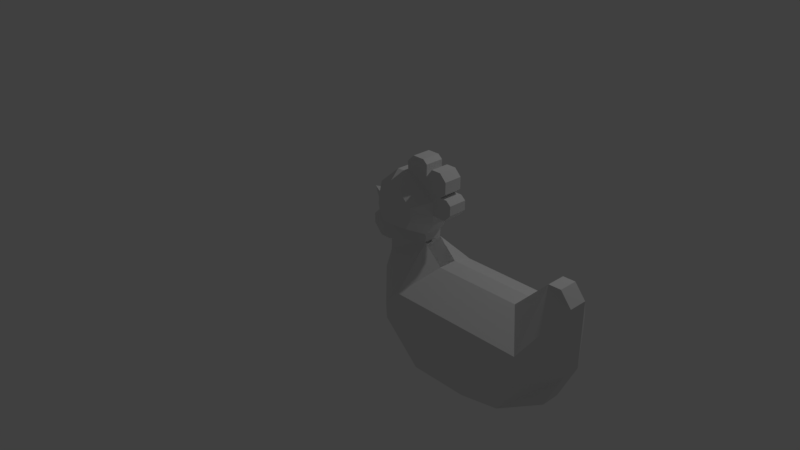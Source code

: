 # Source: hen.blend  (saved by Blender 2.79.0; exported with 4.5.12 LTS)
import bpy
from mathutils import Matrix  # noqa: F401  (used for matrix-valued properties, if any)

bpy.ops.wm.read_factory_settings(use_empty=True)
scene = bpy.context.scene
scene.name = 'Scene'

# ---- collections
col_collection_1 = bpy.data.collections.new('Collection 1'); scene.collection.children.link(col_collection_1)

# ---- world
world_world = bpy.data.worlds.new('World'); scene.world = world_world
world_world.color = (0.05088, 0.05088, 0.05088)
world_world.use_sun_shadow = False
world_world.sun_shadow_jitter_overblur = 0.0
world_world.cycles.sampling_method = 'MANUAL'

# ---- cameras
cam_camera = bpy.data.cameras.new('Camera')
cam_camera.clip_end = 100.0
cam_camera.lens = 35.0
cam_camera.sensor_width = 32.0
cam_camera.sensor_height = 18.0
cam_camera.ortho_scale = 7.314
cam_camera.dof.focus_distance = 0.0
cam_camera.dof.aperture_fstop = 128.0

# ---- lights
light_lamp = bpy.data.lights.new('Lamp', 'POINT')
light_lamp.transmission_factor = 0.0
light_lamp.cutoff_distance = 30.0
light_lamp.energy = 100.0
light_lamp.shadow_buffer_clip_start = 1.001
light_lamp.shadow_soft_size = 0.1
light_lamp.shadow_maximum_resolution = 0.006
light_lamp.use_absolute_resolution = True

# ---- meshes
me_plane = bpy.data.meshes.new('Plane')
me_plane.from_pydata([(-1.217, -0.22, 7.071e-08), (0.7384, -0.4809, 4.705e-08), (-1.144, 0.2906, -6.43e-08), (0.917, 0.5432, -4.141e-08), (-1.219, 0.07275, -3.18e-09), (-0.9259, -0.6053, 3.578e-08), (-0.4893, -0.8107, 1.716e-08), (0.2346, -0.8119, 1.705e-08), (0.9149, -0.1059, -9.599e-09), (0.8073, 0.6782, -2.917e-08), (0.6852, 0.6761, -2.936e-08), (0.3637, 0.346, -5.929e-08), (-0.5046, 0.3434, -5.952e-08), (-0.696, 0.5277, -4.282e-08), (-0.6937, 0.6058, -3.573e-08), (-0.6044, 0.7346, -2.406e-08), (-0.6046, 0.9557, -4.012e-09), (-0.8412, 1.142, 1.483e-08), (-1.281, 0.6775, -2.73e-08), (-0.6045, 0.8212, -1.621e-08), (-1.055, 1.142, 1.481e-08), (-1.143, 0.5432, -4.044e-08), (-1.28, 0.9472, -2.832e-09), (-0.9252, 1.142, 1.482e-08), (-1.281, 0.8124, -1.506e-08), (-1.144, 0.4169, -5.237e-08), (-0.4661, 0.8212, -1.621e-08), (-0.4036, 0.8908, -1.008e-08), (-0.4036, 0.9822, -1.407e-08), (-0.4517, 1.023, -1.023e-08), (-0.5238, 1.023, -1.023e-08), (-0.4661, 1.073, -5.819e-09), (-0.4661, 1.186, -1.076e-08), (-0.5334, 1.254, -4.461e-09), (-0.6319, 1.254, -4.461e-09), (-0.6944, 1.172, -1.169e-08), (-0.6944, 1.285, -1.662e-08), (-0.7377, 1.323, -1.301e-08), (-0.8578, 1.323, -1.301e-08), (-0.9299, 1.254, -1.912e-08), (-0.9299, 1.254, -1.912e-08), (-1.467, 0.8124, -1.506e-08), (-1.467, 0.8124, -1.506e-08), (-1.377, 0.5834, -3.616e-08), (-1.377, 0.4913, -3.214e-08), (-1.287, 0.3891, -4.108e-08), (-1.169, 0.3891, -4.108e-08), (-0.8152, -0.01718, 0.4721), (-0.5046, 0.3434, 0.0938), (-0.6599, 0.1631, 0.4721), (-0.5046, 0.3434, 0.0938), (-0.8152, -0.01718, 0.0938), (-0.6599, 0.1631, 0.0938), (-0.6599, 0.1631, 0.0938), (-0.6599, 0.1631, 0.4721), (0.6862, 0.1631, 0.4721), (0.6862, -0.01684, 0.4721), (0.1429, -0.5117, 0.4721), (-0.4211, -0.5117, 0.4721), (-0.8052, -0.1553, 0.4721), (-0.8052, -0.1553, -3.522e-08), (-0.4211, -0.5117, -6.753e-08), (0.1429, -0.5117, -6.753e-08), (0.6862, -0.01684, -2.267e-08), (0.6862, 0.1631, -3.054e-08), (-0.6599, 0.1631, -3.054e-08), (-0.6599, 0.1631, -3.054e-08), (-0.6599, 0.1631, -3.054e-08), (-0.8152, -0.01718, -1.557e-09), (-0.5046, 0.3434, -5.952e-08), (-0.6599, 0.1631, -3.054e-08), (-0.5046, 0.3434, -5.952e-08), (-0.8152, -0.01718, -1.557e-09), (-0.5046, 0.3434, -5.952e-08), (-1.217, -0.22, 7.071e-08), (-1.217, -0.22, 7.071e-08), (-0.6937, 0.6058, -3.573e-08), (-1.169, 0.3891, -4.108e-08), (-1.287, 0.3891, -4.108e-08), (-1.377, 0.4913, -3.214e-08), (-1.377, 0.5834, -3.616e-08), (-1.467, 0.8124, -1.506e-08), (-1.467, 0.8124, -1.506e-08), (-0.9299, 1.254, -1.912e-08), (-0.9299, 1.254, -1.912e-08), (-0.8578, 1.323, -1.301e-08), (-0.7377, 1.323, -1.301e-08), (-0.6944, 1.285, -1.662e-08), (-0.6944, 1.172, -1.169e-08), (-0.6319, 1.254, -4.461e-09), (-0.5334, 1.254, -4.461e-09), (-0.4661, 1.186, -1.076e-08), (-0.4661, 1.073, -5.819e-09), (-0.5238, 1.023, -1.023e-08), (-0.4517, 1.023, -1.023e-08), (-0.4036, 0.9822, -1.407e-08), (-0.4036, 0.8908, -1.008e-08), (-0.4661, 0.8212, -1.621e-08), (-1.144, 0.4169, -5.237e-08), (-1.281, 0.8124, -1.506e-08), (-0.9252, 1.142, 1.482e-08), (-1.28, 0.9472, -2.832e-09), (-1.143, 0.5432, -4.044e-08), (-1.055, 1.142, 1.481e-08), (-0.6045, 0.8212, -1.621e-08), (-1.281, 0.6775, -2.73e-08), (-0.6044, 0.7346, -2.406e-08), (-0.6937, 0.6058, -3.573e-08), (-0.696, 0.5277, -4.282e-08), (-0.5046, 0.3434, -5.952e-08), (0.3637, 0.346, -5.929e-08), (0.6852, 0.6761, -2.936e-08), (0.8073, 0.6782, -2.917e-08), (0.9149, -0.1059, -9.599e-09), (0.2346, -0.8119, 1.705e-08), (-0.4893, -0.8107, 1.716e-08), (-0.9259, -0.6053, 3.578e-08), (-1.219, 0.07275, -3.18e-09), (0.917, 0.5432, -4.141e-08), (-1.144, 0.2906, -6.43e-08), (0.7384, -0.4809, 4.705e-08), (-1.217, -0.22, 7.071e-08), (-0.6937, 0.6058, -3.573e-08), (-1.217, -0.22, 7.071e-08), (-1.217, -0.22, 7.071e-08), (-0.5046, 0.3434, -5.952e-08), (-0.8152, -0.01718, -1.557e-09), (-0.5046, 0.3434, -5.952e-08), (-0.6599, 0.1631, -3.054e-08), (-0.5046, 0.3434, -5.952e-08), (-0.8152, -0.01718, -1.557e-09), (-0.6599, 0.1631, -3.054e-08), (-0.6599, 0.1631, -3.054e-08), (-0.6599, 0.1631, -3.054e-08), (0.6862, 0.1631, -3.054e-08), (0.6862, -0.01684, -2.267e-08), (0.1429, -0.5117, -6.753e-08), (-0.4211, -0.5117, -6.753e-08), (-0.8052, -0.1553, -3.522e-08), (-0.5046, 0.3434, 0.0938), (-1.217, -0.22, 0.0938), (-1.217, -0.22, 0.0938), (-0.6937, 0.6058, 0.0938), (-1.169, 0.3891, 0.0938), (-1.287, 0.3891, 0.0938), (-1.377, 0.4913, 0.0938), (-1.377, 0.5834, 0.0938), (-0.9299, 1.254, 0.0938), (-0.9299, 1.254, 0.0938), (-0.8578, 1.323, 0.0938), (-0.7377, 1.323, 0.0938), (-0.6944, 1.285, 0.0938), (-0.6944, 1.172, 0.0938), (-0.6319, 1.254, 0.0938), (-0.5334, 1.254, 0.0938), (-0.4661, 1.186, 0.0938), (-0.4661, 1.073, 0.0938), (-0.5238, 1.023, 0.0938), (-0.4517, 1.023, 0.0938), (-0.4036, 0.9822, 0.0938), (-0.4036, 0.8908, 0.0938), (-0.4661, 0.8212, 0.0938), (-1.144, 0.4169, 0.0938), (-1.281, 0.8124, 0.0938), (-0.9252, 1.142, 0.0938), (-1.28, 0.9472, 0.0938), (-1.143, 0.5432, 0.0938), (-1.055, 1.142, 0.0938), (-0.6045, 0.8212, 0.0938), (-1.281, 0.6775, 0.0938), (-0.8412, 1.142, 0.0938), (-0.6046, 0.9557, 0.0938), (-0.6044, 0.7346, 0.0938), (-0.6937, 0.6058, 0.0938), (-0.696, 0.5277, 0.0938), (-0.5046, 0.3434, 0.0938), (0.3637, 0.346, 0.0938), (0.6852, 0.6761, 0.0938), (0.8073, 0.6782, 0.0938), (0.9149, -0.1059, 0.0938), (0.2346, -0.8119, 0.0938), (-0.4893, -0.8107, 0.0938), (-0.9259, -0.6053, 0.0938), (-1.219, 0.07275, 0.0938), (0.917, 0.5432, 0.0938), (-1.144, 0.2906, 0.0938), (0.7384, -0.4809, 0.0938), (-1.217, -0.22, 0.0938), (-0.696, 0.5277, 0.0938), (-1.219, 0.07275, 0.0938), (-1.144, 0.2906, 0.0938), (-0.696, 0.5277, 0.0938), (-1.144, 0.2906, 0.0938), (-1.143, 0.5432, 0.0938), (-0.696, 0.5277, 0.0938), (-1.043, 0.6772, 0.2721), (-0.7745, 0.6919, 0.2721), (-0.7745, 0.6919, 0.2721), (-1.005, 1.034, 0.2721), (-1.118, 0.9012, 0.2721), (-0.9229, 1.053, 0.2721), (-1.125, 0.826, 0.2721), (-1.107, 0.7572, 0.2721), (-0.8657, 1.046, 0.2721), (-0.7207, 0.9143, 0.2721), (-0.7091, 0.8288, 0.2721), (-0.7203, 0.7752, 0.2721), (0.6862, 0.1631, 0.4721), (0.6862, -0.01684, 0.4721), (-0.8152, -0.01718, 0.4721), (-0.6599, 0.1631, 0.4721), (0.1429, -0.5117, 0.4721), (-0.4211, -0.5117, 0.4721), (-0.6599, 0.1631, 0.4721), (-0.8052, -0.1553, 0.4721)], [(49, 70), (52, 54), (50, 48), (183, 140), (52, 175), (175, 50), (174, 188), (188, 191), (183, 192), (166, 193), (191, 194)], [(0, 4, 2, 25, 21, 18, 24, 22, 20, 23, 17, 16, 19, 15, 14, 13, 127, 11, 10, 9, 3, 8, 1, 7, 6, 5), (25, 46, 45, 44, 43, 18, 21), (18, 42, 41, 24), (16, 17, 23, 40, 39, 38, 37, 36, 35, 34, 33, 32, 31, 30, 29, 28, 27, 26, 19), (42, 81, 82, 41), (14, 107, 108, 13), (6, 115, 116, 5), (34, 89, 90, 33), (7, 114, 62, 136), (1, 120, 114, 7), (64, 55, 56, 63), (23, 100, 83, 40), (27, 96, 97, 26), (129, 69, 73, 125), (44, 79, 80, 43), (131, 67, 69, 129), (4, 117, 119, 2), (19, 104, 106, 15), (0, 121, 117, 4), (134, 64, 63, 135), (72, 47, 51, 68), (12, 109, 108, 13), (26, 97, 104, 19), (126, 72, 68, 130), (62, 57, 58, 61), (21, 122, 76, 102), (128, 70, 72, 126), (68, 51, 52, 67), (6, 115, 61, 137), (24, 99, 101, 22), (3, 118, 113, 8), (40, 83, 84, 39), (8, 135, 63, 113), (13, 108, 71, 127), (126, 138, 60, 72), (25, 98, 77, 46), (131, 67, 66, 132), (38, 85, 86, 37), (124, 74, 72, 126), (11, 110, 111, 10), (77, 143, 144, 78), (133, 65, 64, 134), (136, 62, 61, 137), (63, 56, 57, 62), (12, 125, 73, 109), (28, 95, 96, 27), (36, 87, 88, 35), (2, 119, 98, 25), (0, 123, 75, 121), (130, 68, 67, 131), (9, 112, 118, 3), (5, 116, 121, 0), (33, 90, 91, 32), (43, 80, 105, 18), (8, 113, 120, 1), (41, 82, 99, 24), (32, 91, 92, 31), (14, 107, 76, 122), (7, 114, 115, 6), (39, 84, 85, 38), (3, 118, 64, 134), (15, 106, 107, 14), (132, 66, 65, 133), (127, 71, 110, 11), (20, 103, 100, 23), (35, 88, 89, 34), (137, 61, 60, 138), (0, 121, 74, 124), (30, 93, 94, 29), (37, 86, 87, 36), (11, 110, 64, 134), (31, 92, 93, 30), (10, 111, 112, 9), (18, 105, 81, 42), (29, 94, 95, 28), (45, 78, 79, 44), (135, 63, 62, 136), (128, 126, 130, 131), (125, 128, 131, 129), (125, 73, 70, 128), (46, 77, 78, 45), (22, 101, 103, 20), (171, 168, 161, 160, 159, 158, 157, 156, 155, 154, 153, 152, 151, 150, 149, 148, 147, 164, 170), (162, 166, 169, 146, 145, 144, 143), (59, 58, 212, 214), (49, 52, 51, 47), (106, 172, 173, 107), (87, 151, 152, 88), (66, 53, 54, 65), (61, 58, 59, 60), (71, 48, 176, 110), (79, 145, 146, 80), (86, 150, 151, 87), (69, 50, 139, 73), (110, 176, 177, 111), (111, 177, 178, 112), (67, 52, 50, 69), (113, 179, 186, 120), (108, 174, 48, 71), (114, 180, 181, 115), (116, 182, 187, 121), (121, 187, 140, 74), (112, 178, 184, 118), (74, 140, 47, 72), (102, 76, 142, 166), (118, 184, 179, 113), (83, 147, 148, 84), (89, 153, 154, 90), (98, 162, 143, 77), (119, 185, 162, 98), (65, 54, 55, 64), (78, 144, 145, 79), (72, 60, 59, 47), (120, 186, 180, 114), (80, 146, 169, 105), (115, 181, 182, 116), (84, 148, 149, 85), (109, 73, 139, 175), (117, 183, 185, 119), (67, 52, 53, 66), (100, 164, 147, 83), (104, 168, 172, 106), (115, 181, 58, 61), (95, 159, 160, 96), (91, 155, 156, 92), (109, 175, 174, 108), (85, 149, 150, 86), (107, 173, 174, 108), (113, 63, 56, 179), (101, 165, 167, 103), (121, 75, 141, 187), (121, 187, 183, 117), (103, 167, 164, 100), (110, 176, 55, 64), (96, 160, 161, 97), (114, 180, 57, 62), (88, 152, 153, 89), (97, 161, 168, 104), (93, 157, 158, 94), (90, 154, 155, 91), (92, 156, 157, 93), (118, 184, 55, 64), (99, 163, 165, 101), (107, 173, 142, 76), (94, 158, 159, 95), (182, 181, 58, 59, 47, 140, 187), (180, 57, 58, 181), (186, 179, 56, 57, 180), (184, 55, 56, 179), (178, 177, 176, 55, 184), (54, 55, 176, 48, 139, 49), (167, 165, 199, 198), (183, 189, 190, 185), (192, 47, 49, 54, 191), (49, 139, 50, 174), (47, 192, 189), (47, 187, 140), (187, 189, 183), (192, 190, 47), (187, 47, 189), (194, 173, 193), (193, 162, 192, 194), (195, 196, 197, 206, 205, 204, 203, 200, 198, 199, 201, 202), (169, 166, 195, 202), (142, 173, 197, 196), (163, 169, 202, 201), (166, 142, 196, 195), (164, 167, 198, 200), (171, 170, 203, 204), (165, 163, 201, 199), (168, 171, 204, 205), (172, 168, 205, 206), (170, 164, 200, 203), (173, 172, 206, 197), (163, 82, 169), (169, 82, 105), (82, 163, 99), (213, 210, 209, 214, 212, 211, 208, 207), (49, 47, 209, 210), (54, 49, 210, 213), (47, 59, 214, 209), (57, 56, 208, 211), (56, 55, 207, 208), (58, 57, 211, 212), (55, 54, 213, 207)])
me_plane.polygons.foreach_set('use_smooth', [0, 0, 0, 0, 0, 0, 0, 0, 0, 0, 0, 0, 0, 0, 0, 0, 0, 0, 0, 0, 0, 0, 0, 0, 0, 0, 0, 0, 0, 0, 0, 0, 0, 0, 0, 0, 0, 0, 0, 0, 0, 0, 0, 0, 0, 0, 0, 0, 0, 0, 0, 0, 0, 0, 0, 0, 0, 0, 0, 0, 0, 0, 0, 0, 0, 0, 0, 0, 0, 0, 0, 0, 0, 0, 0, 0, 0, 0, 0, 0, 0, 0, 0, 0, 0, 0, 0, 0, 0, 0, 0, 0, 0, 0, 0, 0, 0, 0, 0, 0, 0, 0, 0, 0, 0, 0, 0, 0, 0, 0, 0, 0, 0, 0, 0, 0, 0, 0, 0, 0, 0, 0, 0, 0, 0, 0, 0, 0, 0, 0, 0, 0, 0, 0, 0, 0, 0, 0, 0, 0, 0, 0, 0, 0, 0, 0, 0, 0, 0, 0, 0, 0, 0, 0, 0, 0, 0, 0, 0, 0, 0, 1, 0, 0, 0, 0, 0, 0, 0, 0, 0, 0, 0, 0, 0, 0, 0, 0, 0, 0, 0, 0, 0, 0, 0])
me_plane.use_remesh_preserve_volume = False
me_plane.use_remesh_preserve_attributes = False
me_plane.use_mirror_vertex_groups = False
me_plane.update()

# ---- objects
ob_plane = bpy.data.objects.new('Plane', me_plane)
ob_empty = bpy.data.objects.new('Empty', None)
ob_lamp = bpy.data.objects.new('Lamp', light_lamp)
ob_camera = bpy.data.objects.new('Camera', cam_camera)

# ---- transforms, parenting, visibility, modifiers, constraints
ob_plane.location = (3.235, -1.438, 1.154)
ob_plane.rotation_euler = (1.571, 0.0, 0.0)
ob_plane.lineart.crease_threshold = 0.0
_m = ob_plane.modifiers.new('Mirror', 'MIRROR')
_m.use_axis = (False, False, True)
ob_empty.location = (0.795, 1.13, -0.67)
ob_empty.rotation_euler = (1.571, -0.0, 0.0)
ob_empty.scale = (4.284, 4.284, 4.284)
ob_empty.empty_display_type = 'IMAGE'
ob_empty.empty_image_offset = (0.0, 0.0)
ob_empty.lineart.crease_threshold = 0.0
ob_lamp.location = (4.076, 1.005, 5.904)
ob_lamp.rotation_euler = (0.6503, 0.05522, 1.866)
ob_lamp.scale = (0.3582, 0.9807, 0.977)
ob_lamp.lock_rotations_4d = False
ob_lamp.empty_display_type = 'ARROWS'
ob_lamp.color = (0.0, 0.0, 0.0, 0.0)
ob_lamp.lineart.crease_threshold = 0.0
ob_camera.location = (7.481, -6.508, 5.344)
ob_camera.rotation_euler = (1.109, 0.0, 0.8149)
ob_camera.lock_rotations_4d = False
ob_camera.empty_display_type = 'ARROWS'
ob_camera.color = (0.0, 0.0, 0.0, 0.0)
ob_camera.display_type = 'WIRE'
ob_camera.lineart.crease_threshold = 0.0

# ---- collection membership
col_collection_1.objects.link(ob_plane)
col_collection_1.objects.link(ob_empty)
col_collection_1.objects.link(ob_lamp)
col_collection_1.objects.link(ob_camera)

# ---- scene / render settings (as saved in the file)
scene.camera = ob_camera
scene.frame_start = 1; scene.frame_end = 1; scene.frame_set(1)
scene.render.engine = 'BLENDER_EEVEE_NEXT'
scene.render.resolution_percentage = 50
scene.render.dither_intensity = 0.0
scene.cycles.use_denoising = False
scene.cycles.samples = 128
scene.cycles.sampling_pattern = 'TABULATED_SOBOL'
scene.cycles.use_adaptive_sampling = False
scene.cycles.use_light_tree = False
scene.cycles.blur_glossy = 0.0
scene.cycles.sample_clamp_indirect = 0.0
scene.view_settings.view_transform = 'Standard'
bpy.context.view_layer.update()

